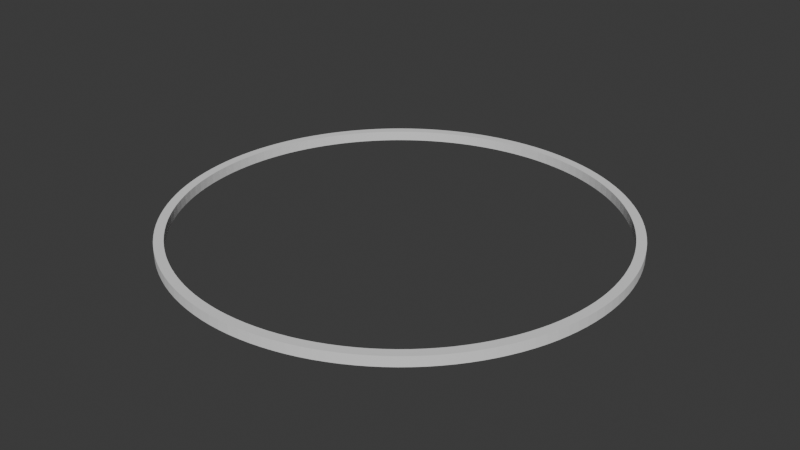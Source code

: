 # Source: vhs_player_band_sharpvc-h982.blend  (saved by Blender 4.0.36; exported with 4.5.12 LTS)
import bpy
from mathutils import Matrix  # noqa: F401  (used for matrix-valued properties, if any)

bpy.ops.wm.read_factory_settings(use_empty=True)
scene = bpy.context.scene
scene.name = 'Scene'

# ---- collections
col_collection = bpy.data.collections.new('Collection'); scene.collection.children.link(col_collection)

# ---- world
world_world = bpy.data.worlds.new('World'); scene.world = world_world
world_world.use_nodes = True; world_world.node_tree.nodes.clear()
_N = world_world.node_tree.nodes; _L = world_world.node_tree.links
n0 = _N.new('ShaderNodeOutputWorld'); n0.name = 'World Output'; n0.location = (300, 300)
n1 = _N.new('ShaderNodeBackground'); n1.name = 'Background'; n1.location = (10, 300)
n1.inputs[0].default_value = (0.05088, 0.05088, 0.05088, 1.0)
_L.new(n1.outputs[0], n0.inputs[0])
n0.is_active_output = True
world_world.color = (0.05088, 0.05088, 0.05088)
world_world.use_sun_shadow = False
world_world.sun_shadow_jitter_overblur = 0.0

# ---- meshes
me_circle_001 = bpy.data.meshes.new('Circle.001')
me_circle_001.from_pydata([(0.0, 43.0, 0.0), (-2.11, 42.95, 0.0), (-4.215, 42.79, 0.0), (-6.309, 42.53, 0.0), (-8.389, 42.17, 0.0), (-10.45, 41.71, 0.0), (-12.48, 41.15, 0.0), (-14.49, 40.49, 0.0), (-16.46, 39.73, 0.0), (-18.38, 38.87, 0.0), (-20.27, 37.92, 0.0), (-22.11, 36.88, 0.0), (-23.89, 35.75, 0.0), (-25.62, 34.54, 0.0), (-27.28, 33.24, 0.0), (-28.88, 31.86, 0.0), (-30.41, 30.41, 0.0), (-31.86, 28.88, 0.0), (-33.24, 27.28, 0.0), (-34.54, 25.62, 0.0), (-35.75, 23.89, 0.0), (-36.88, 22.11, 0.0), (-37.92, 20.27, 0.0), (-38.87, 18.38, 0.0), (-39.73, 16.46, 0.0), (-40.49, 14.49, 0.0), (-41.15, 12.48, 0.0), (-41.71, 10.45, 0.0), (-42.17, 8.389, 0.0), (-42.53, 6.309, 0.0), (-42.79, 4.215, 0.0), (-42.95, 2.11, 0.0), (-43.0, 0.0, 0.0), (-42.95, -2.11, 0.0), (-42.79, -4.215, 0.0), (-42.53, -6.309, 0.0), (-42.17, -8.389, 0.0), (-41.71, -10.45, 0.0), (-41.15, -12.48, 0.0), (-40.49, -14.49, 0.0), (-39.73, -16.46, 0.0), (-38.87, -18.38, 0.0), (-37.92, -20.27, 0.0), (-36.88, -22.11, 0.0), (-35.75, -23.89, 0.0), (-34.54, -25.62, 0.0), (-33.24, -27.28, 0.0), (-31.86, -28.88, 0.0), (-30.41, -30.41, 0.0), (-28.88, -31.86, 0.0), (-27.28, -33.24, 0.0), (-25.62, -34.54, 0.0), (-23.89, -35.75, 0.0), (-22.11, -36.88, 0.0), (-20.27, -37.92, 0.0), (-18.38, -38.87, 0.0), (-16.46, -39.73, 0.0), (-14.49, -40.49, 0.0), (-12.48, -41.15, 0.0), (-10.45, -41.71, 0.0), (-8.389, -42.17, 0.0), (-6.309, -42.53, 0.0), (-4.215, -42.79, 0.0), (-2.11, -42.95, 0.0), (0.0, -43.0, 0.0), (2.11, -42.95, 0.0), (4.215, -42.79, 0.0), (6.309, -42.53, 0.0), (8.389, -42.17, 0.0), (10.45, -41.71, 0.0), (12.48, -41.15, 0.0), (14.49, -40.49, 0.0), (16.46, -39.73, 0.0), (18.38, -38.87, 0.0), (20.27, -37.92, 0.0), (22.11, -36.88, 0.0), (23.89, -35.75, 0.0), (25.62, -34.54, 0.0), (27.28, -33.24, 0.0), (28.88, -31.86, 0.0), (30.41, -30.41, 0.0), (31.86, -28.88, 0.0), (33.24, -27.28, 0.0), (34.54, -25.62, 0.0), (35.75, -23.89, 0.0), (36.88, -22.11, 0.0), (37.92, -20.27, 0.0), (38.87, -18.38, 0.0), (39.73, -16.46, 0.0), (40.49, -14.49, 0.0), (41.15, -12.48, 0.0), (41.71, -10.45, 0.0), (42.17, -8.389, 0.0), (42.53, -6.309, 0.0), (42.79, -4.215, 0.0), (42.95, -2.11, 0.0), (43.0, 0.0, 0.0), (42.95, 2.11, 0.0), (42.79, 4.215, 0.0), (42.53, 6.309, 0.0), (42.17, 8.389, 0.0), (41.71, 10.45, 0.0), (41.15, 12.48, 0.0), (40.49, 14.49, 0.0), (39.73, 16.46, 0.0), (38.87, 18.38, 0.0), (37.92, 20.27, 0.0), (36.88, 22.11, 0.0), (35.75, 23.89, 0.0), (34.54, 25.62, 0.0), (33.24, 27.28, 0.0), (31.86, 28.88, 0.0), (30.41, 30.41, 0.0), (28.88, 31.86, 0.0), (27.28, 33.24, 0.0), (25.62, 34.54, 0.0), (23.89, 35.75, 0.0), (22.11, 36.88, 0.0), (20.27, 37.92, 0.0), (18.38, 38.87, 0.0), (16.46, 39.73, 0.0), (14.49, 40.49, 0.0), (12.48, 41.15, 0.0), (10.45, 41.71, 0.0), (8.389, 42.17, 0.0), (6.309, 42.53, 0.0), (4.215, 42.79, 0.0), (2.11, 42.95, 0.0), (-2.022, 41.15, 0.0), (0.0, 41.2, 0.0), (-4.038, 41.0, 0.0), (-6.045, 40.75, 0.0), (-8.038, 40.41, 0.0), (-10.01, 39.96, 0.0), (-11.96, 39.43, 0.0), (-13.88, 38.79, 0.0), (-15.77, 38.06, 0.0), (-17.62, 37.24, 0.0), (-19.42, 36.33, 0.0), (-21.18, 35.34, 0.0), (-22.89, 34.26, 0.0), (-24.54, 33.09, 0.0), (-26.14, 31.85, 0.0), (-27.67, 30.53, 0.0), (-29.13, 29.13, 0.0), (-30.53, 27.67, 0.0), (-31.85, 26.14, 0.0), (-33.09, 24.54, 0.0), (-34.26, 22.89, 0.0), (-35.34, 21.18, 0.0), (-36.33, 19.42, 0.0), (-37.24, 17.62, 0.0), (-38.06, 15.77, 0.0), (-38.79, 13.88, 0.0), (-39.43, 11.96, 0.0), (-39.96, 10.01, 0.0), (-40.41, 8.038, 0.0), (-40.75, 6.045, 0.0), (-41.0, 4.038, 0.0), (-41.15, 2.022, 0.0), (-41.2, 0.0, 0.0), (-41.15, -2.022, 0.0), (-41.0, -4.038, 0.0), (-40.75, -6.045, 0.0), (-40.41, -8.038, 0.0), (-39.96, -10.01, 0.0), (-39.43, -11.96, 0.0), (-38.79, -13.88, 0.0), (-38.06, -15.77, 0.0), (-37.24, -17.62, 0.0), (-36.33, -19.42, 0.0), (-35.34, -21.18, 0.0), (-34.26, -22.89, 0.0), (-33.09, -24.54, 0.0), (-31.85, -26.14, 0.0), (-30.53, -27.67, 0.0), (-29.13, -29.13, 0.0), (-27.67, -30.53, 0.0), (-26.14, -31.85, 0.0), (-24.54, -33.09, 0.0), (-22.89, -34.26, 0.0), (-21.18, -35.34, 0.0), (-19.42, -36.33, 0.0), (-17.62, -37.24, 0.0), (-15.77, -38.06, 0.0), (-13.88, -38.79, 0.0), (-11.96, -39.43, 0.0), (-10.01, -39.96, 0.0), (-8.038, -40.41, 0.0), (-6.045, -40.75, 0.0), (-4.038, -41.0, 0.0), (-2.022, -41.15, 0.0), (0.0, -41.2, 0.0), (2.022, -41.15, 0.0), (4.038, -41.0, 0.0), (6.045, -40.75, 0.0), (8.038, -40.41, 0.0), (10.01, -39.96, 0.0), (11.96, -39.43, 0.0), (13.88, -38.79, 0.0), (15.77, -38.06, 0.0), (17.62, -37.24, 0.0), (19.42, -36.33, 0.0), (21.18, -35.34, 0.0), (22.89, -34.26, 0.0), (24.54, -33.09, 0.0), (26.14, -31.85, 0.0), (27.67, -30.53, 0.0), (29.13, -29.13, 0.0), (30.53, -27.67, 0.0), (31.85, -26.14, 0.0), (33.09, -24.54, 0.0), (34.26, -22.89, 0.0), (35.34, -21.18, 0.0), (36.33, -19.42, 0.0), (37.24, -17.62, 0.0), (38.06, -15.77, 0.0), (38.79, -13.88, 0.0), (39.43, -11.96, 0.0), (39.96, -10.01, 0.0), (40.41, -8.038, 0.0), (40.75, -6.045, 0.0), (41.0, -4.038, 0.0), (41.15, -2.022, 0.0), (41.2, 0.0, 0.0), (41.15, 2.022, 0.0), (41.0, 4.038, 0.0), (40.75, 6.045, 0.0), (40.41, 8.038, 0.0), (39.96, 10.01, 0.0), (39.43, 11.96, 0.0), (38.79, 13.88, 0.0), (38.06, 15.77, 0.0), (37.24, 17.62, 0.0), (36.33, 19.42, 0.0), (35.34, 21.18, 0.0), (34.26, 22.89, 0.0), (33.09, 24.54, 0.0), (31.85, 26.14, 0.0), (30.53, 27.67, 0.0), (29.13, 29.13, 0.0), (27.67, 30.53, 0.0), (26.14, 31.85, 0.0), (24.54, 33.09, 0.0), (22.89, 34.26, 0.0), (21.18, 35.34, 0.0), (19.42, 36.33, 0.0), (17.62, 37.24, 0.0), (15.77, 38.06, 0.0), (13.88, 38.79, 0.0), (11.96, 39.43, 0.0), (10.01, 39.96, 0.0), (8.038, 40.41, 0.0), (6.045, 40.75, 0.0), (4.038, 41.0, 0.0), (2.022, 41.15, 0.0), (-2.022, 41.15, 1.9), (0.0, 41.2, 1.9), (-4.038, 41.0, 1.9), (-6.045, 40.75, 1.9), (-8.038, 40.41, 1.9), (-10.01, 39.96, 1.9), (-11.96, 39.43, 1.9), (-13.88, 38.79, 1.9), (-15.77, 38.06, 1.9), (-17.62, 37.24, 1.9), (-19.42, 36.33, 1.9), (-21.18, 35.34, 1.9), (-22.89, 34.26, 1.9), (-24.54, 33.09, 1.9), (-26.14, 31.85, 1.9), (-27.67, 30.53, 1.9), (-29.13, 29.13, 1.9), (-30.53, 27.67, 1.9), (-31.85, 26.14, 1.9), (-33.09, 24.54, 1.9), (-34.26, 22.89, 1.9), (-35.34, 21.18, 1.9), (-36.33, 19.42, 1.9), (-37.24, 17.62, 1.9), (-38.06, 15.77, 1.9), (-38.79, 13.88, 1.9), (-39.43, 11.96, 1.9), (-39.96, 10.01, 1.9), (-40.41, 8.038, 1.9), (-40.75, 6.045, 1.9), (-41.0, 4.038, 1.9), (-41.15, 2.022, 1.9), (-41.2, 0.0, 1.9), (-41.15, -2.022, 1.9), (-41.0, -4.038, 1.9), (-40.75, -6.045, 1.9), (-40.41, -8.038, 1.9), (-39.96, -10.01, 1.9), (-39.43, -11.96, 1.9), (-38.79, -13.88, 1.9), (-38.06, -15.77, 1.9), (-37.24, -17.62, 1.9), (-36.33, -19.42, 1.9), (-35.34, -21.18, 1.9), (-34.26, -22.89, 1.9), (-33.09, -24.54, 1.9), (-31.85, -26.14, 1.9), (-30.53, -27.67, 1.9), (-29.13, -29.13, 1.9), (-27.67, -30.53, 1.9), (-26.14, -31.85, 1.9), (-24.54, -33.09, 1.9), (-22.89, -34.26, 1.9), (-21.18, -35.34, 1.9), (-19.42, -36.33, 1.9), (-17.62, -37.24, 1.9), (-15.77, -38.06, 1.9), (-13.88, -38.79, 1.9), (-11.96, -39.43, 1.9), (-10.01, -39.96, 1.9), (-8.038, -40.41, 1.9), (-6.045, -40.75, 1.9), (-4.038, -41.0, 1.9), (-2.022, -41.15, 1.9), (0.0, -41.2, 1.9), (2.022, -41.15, 1.9), (4.038, -41.0, 1.9), (6.045, -40.75, 1.9), (8.038, -40.41, 1.9), (10.01, -39.96, 1.9), (11.96, -39.43, 1.9), (13.88, -38.79, 1.9), (15.77, -38.06, 1.9), (17.62, -37.24, 1.9), (19.42, -36.33, 1.9), (21.18, -35.34, 1.9), (22.89, -34.26, 1.9), (24.54, -33.09, 1.9), (26.14, -31.85, 1.9), (27.67, -30.53, 1.9), (29.13, -29.13, 1.9), (30.53, -27.67, 1.9), (31.85, -26.14, 1.9), (33.09, -24.54, 1.9), (34.26, -22.89, 1.9), (35.34, -21.18, 1.9), (36.33, -19.42, 1.9), (37.24, -17.62, 1.9), (38.06, -15.77, 1.9), (38.79, -13.88, 1.9), (39.43, -11.96, 1.9), (39.96, -10.01, 1.9), (40.41, -8.038, 1.9), (40.75, -6.045, 1.9), (41.0, -4.038, 1.9), (41.15, -2.022, 1.9), (41.2, 0.0, 1.9), (41.15, 2.022, 1.9), (41.0, 4.038, 1.9), (40.75, 6.045, 1.9), (40.41, 8.038, 1.9), (39.96, 10.01, 1.9), (39.43, 11.96, 1.9), (38.79, 13.88, 1.9), (38.06, 15.77, 1.9), (37.24, 17.62, 1.9), (36.33, 19.42, 1.9), (35.34, 21.18, 1.9), (34.26, 22.89, 1.9), (33.09, 24.54, 1.9), (31.85, 26.14, 1.9), (30.53, 27.67, 1.9), (29.13, 29.13, 1.9), (27.67, 30.53, 1.9), (26.14, 31.85, 1.9), (24.54, 33.09, 1.9), (22.89, 34.26, 1.9), (21.18, 35.34, 1.9), (19.42, 36.33, 1.9), (17.62, 37.24, 1.9), (15.77, 38.06, 1.9), (13.88, 38.79, 1.9), (11.96, 39.43, 1.9), (10.01, 39.96, 1.9), (8.038, 40.41, 1.9), (6.045, 40.75, 1.9), (4.038, 41.0, 1.9), (2.022, 41.15, 1.9), (-2.11, 42.95, 1.9), (0.0, 43.0, 1.9), (-4.215, 42.79, 1.9), (-6.309, 42.53, 1.9), (-8.389, 42.17, 1.9), (-10.45, 41.71, 1.9), (-12.48, 41.15, 1.9), (-14.49, 40.49, 1.9), (-16.46, 39.73, 1.9), (-18.38, 38.87, 1.9), (-20.27, 37.92, 1.9), (-22.11, 36.88, 1.9), (-23.89, 35.75, 1.9), (-25.62, 34.54, 1.9), (-27.28, 33.24, 1.9), (-28.88, 31.86, 1.9), (-30.41, 30.41, 1.9), (-31.86, 28.88, 1.9), (-33.24, 27.28, 1.9), (-34.54, 25.62, 1.9), (-35.75, 23.89, 1.9), (-36.88, 22.11, 1.9), (-37.92, 20.27, 1.9), (-38.87, 18.38, 1.9), (-39.73, 16.46, 1.9), (-40.49, 14.49, 1.9), (-41.15, 12.48, 1.9), (-41.71, 10.45, 1.9), (-42.17, 8.389, 1.9), (-42.53, 6.309, 1.9), (-42.79, 4.215, 1.9), (-42.95, 2.11, 1.9), (-43.0, 0.0, 1.9), (-42.95, -2.11, 1.9), (-42.79, -4.215, 1.9), (-42.53, -6.309, 1.9), (-42.17, -8.389, 1.9), (-41.71, -10.45, 1.9), (-41.15, -12.48, 1.9), (-40.49, -14.49, 1.9), (-39.73, -16.46, 1.9), (-38.87, -18.38, 1.9), (-37.92, -20.27, 1.9), (-36.88, -22.11, 1.9), (-35.75, -23.89, 1.9), (-34.54, -25.62, 1.9), (-33.24, -27.28, 1.9), (-31.86, -28.88, 1.9), (-30.41, -30.41, 1.9), (-28.88, -31.86, 1.9), (-27.28, -33.24, 1.9), (-25.62, -34.54, 1.9), (-23.89, -35.75, 1.9), (-22.11, -36.88, 1.9), (-20.27, -37.92, 1.9), (-18.38, -38.87, 1.9), (-16.46, -39.73, 1.9), (-14.49, -40.49, 1.9), (-12.48, -41.15, 1.9), (-10.45, -41.71, 1.9), (-8.389, -42.17, 1.9), (-6.309, -42.53, 1.9), (-4.215, -42.79, 1.9), (-2.11, -42.95, 1.9), (0.0, -43.0, 1.9), (2.11, -42.95, 1.9), (4.215, -42.79, 1.9), (6.309, -42.53, 1.9), (8.389, -42.17, 1.9), (10.45, -41.71, 1.9), (12.48, -41.15, 1.9), (14.49, -40.49, 1.9), (16.46, -39.73, 1.9), (18.38, -38.87, 1.9), (20.27, -37.92, 1.9), (22.11, -36.88, 1.9), (23.89, -35.75, 1.9), (25.62, -34.54, 1.9), (27.28, -33.24, 1.9), (28.88, -31.86, 1.9), (30.41, -30.41, 1.9), (31.86, -28.88, 1.9), (33.24, -27.28, 1.9), (34.54, -25.62, 1.9), (35.75, -23.89, 1.9), (36.88, -22.11, 1.9), (37.92, -20.27, 1.9), (38.87, -18.38, 1.9), (39.73, -16.46, 1.9), (40.49, -14.49, 1.9), (41.15, -12.48, 1.9), (41.71, -10.45, 1.9), (42.17, -8.389, 1.9), (42.53, -6.309, 1.9), (42.79, -4.215, 1.9), (42.95, -2.11, 1.9), (43.0, 0.0, 1.9), (42.95, 2.11, 1.9), (42.79, 4.215, 1.9), (42.53, 6.309, 1.9), (42.17, 8.389, 1.9), (41.71, 10.45, 1.9), (41.15, 12.48, 1.9), (40.49, 14.49, 1.9), (39.73, 16.46, 1.9), (38.87, 18.38, 1.9), (37.92, 20.27, 1.9), (36.88, 22.11, 1.9), (35.75, 23.89, 1.9), (34.54, 25.62, 1.9), (33.24, 27.28, 1.9), (31.86, 28.88, 1.9), (30.41, 30.41, 1.9), (28.88, 31.86, 1.9), (27.28, 33.24, 1.9), (25.62, 34.54, 1.9), (23.89, 35.75, 1.9), (22.11, 36.88, 1.9), (20.27, 37.92, 1.9), (18.38, 38.87, 1.9), (16.46, 39.73, 1.9), (14.49, 40.49, 1.9), (12.48, 41.15, 1.9), (10.45, 41.71, 1.9), (8.389, 42.17, 1.9), (6.309, 42.53, 1.9), (4.215, 42.79, 1.9), (2.11, 42.95, 1.9)], [], [(256, 257, 385, 384), (128, 1, 0, 129), (130, 2, 1, 128), (131, 3, 2, 130), (132, 4, 3, 131), (133, 5, 4, 132), (134, 6, 5, 133), (135, 7, 6, 134), (136, 8, 7, 135), (137, 9, 8, 136), (138, 10, 9, 137), (139, 11, 10, 138), (140, 12, 11, 139), (141, 13, 12, 140), (142, 14, 13, 141), (143, 15, 14, 142), (144, 16, 15, 143), (145, 17, 16, 144), (146, 18, 17, 145), (147, 19, 18, 146), (148, 20, 19, 147), (149, 21, 20, 148), (150, 22, 21, 149), (151, 23, 22, 150), (152, 24, 23, 151), (153, 25, 24, 152), (154, 26, 25, 153), (155, 27, 26, 154), (156, 28, 27, 155), (157, 29, 28, 156), (158, 30, 29, 157), (159, 31, 30, 158), (160, 32, 31, 159), (161, 33, 32, 160), (162, 34, 33, 161), (163, 35, 34, 162), (164, 36, 35, 163), (165, 37, 36, 164), (166, 38, 37, 165), (167, 39, 38, 166), (168, 40, 39, 167), (169, 41, 40, 168), (170, 42, 41, 169), (171, 43, 42, 170), (172, 44, 43, 171), (173, 45, 44, 172), (174, 46, 45, 173), (175, 47, 46, 174), (176, 48, 47, 175), (177, 49, 48, 176), (178, 50, 49, 177), (179, 51, 50, 178), (180, 52, 51, 179), (181, 53, 52, 180), (182, 54, 53, 181), (183, 55, 54, 182), (184, 56, 55, 183), (185, 57, 56, 184), (186, 58, 57, 185), (187, 59, 58, 186), (188, 60, 59, 187), (189, 61, 60, 188), (190, 62, 61, 189), (191, 63, 62, 190), (192, 64, 63, 191), (193, 65, 64, 192), (194, 66, 65, 193), (195, 67, 66, 194), (196, 68, 67, 195), (197, 69, 68, 196), (198, 70, 69, 197), (199, 71, 70, 198), (200, 72, 71, 199), (201, 73, 72, 200), (202, 74, 73, 201), (203, 75, 74, 202), (204, 76, 75, 203), (205, 77, 76, 204), (206, 78, 77, 205), (207, 79, 78, 206), (208, 80, 79, 207), (209, 81, 80, 208), (210, 82, 81, 209), (211, 83, 82, 210), (212, 84, 83, 211), (213, 85, 84, 212), (214, 86, 85, 213), (215, 87, 86, 214), (216, 88, 87, 215), (217, 89, 88, 216), (218, 90, 89, 217), (219, 91, 90, 218), (220, 92, 91, 219), (221, 93, 92, 220), (222, 94, 93, 221), (223, 95, 94, 222), (224, 96, 95, 223), (225, 97, 96, 224), (226, 98, 97, 225), (227, 99, 98, 226), (228, 100, 99, 227), (229, 101, 100, 228), (230, 102, 101, 229), (231, 103, 102, 230), (232, 104, 103, 231), (233, 105, 104, 232), (234, 106, 105, 233), (235, 107, 106, 234), (236, 108, 107, 235), (237, 109, 108, 236), (238, 110, 109, 237), (239, 111, 110, 238), (240, 112, 111, 239), (241, 113, 112, 240), (242, 114, 113, 241), (243, 115, 114, 242), (244, 116, 115, 243), (245, 117, 116, 244), (246, 118, 117, 245), (247, 119, 118, 246), (248, 120, 119, 247), (249, 121, 120, 248), (250, 122, 121, 249), (251, 123, 122, 250), (252, 124, 123, 251), (253, 125, 124, 252), (254, 126, 125, 253), (255, 127, 126, 254), (129, 0, 127, 255), (258, 256, 384, 386), (259, 258, 386, 387), (260, 259, 387, 388), (261, 260, 388, 389), (262, 261, 389, 390), (263, 262, 390, 391), (264, 263, 391, 392), (265, 264, 392, 393), (266, 265, 393, 394), (267, 266, 394, 395), (268, 267, 395, 396), (269, 268, 396, 397), (270, 269, 397, 398), (271, 270, 398, 399), (272, 271, 399, 400), (273, 272, 400, 401), (274, 273, 401, 402), (275, 274, 402, 403), (276, 275, 403, 404), (277, 276, 404, 405), (278, 277, 405, 406), (279, 278, 406, 407), (280, 279, 407, 408), (281, 280, 408, 409), (282, 281, 409, 410), (283, 282, 410, 411), (284, 283, 411, 412), (285, 284, 412, 413), (286, 285, 413, 414), (287, 286, 414, 415), (288, 287, 415, 416), (289, 288, 416, 417), (290, 289, 417, 418), (291, 290, 418, 419), (292, 291, 419, 420), (293, 292, 420, 421), (294, 293, 421, 422), (295, 294, 422, 423), (296, 295, 423, 424), (297, 296, 424, 425), (298, 297, 425, 426), (299, 298, 426, 427), (300, 299, 427, 428), (301, 300, 428, 429), (302, 301, 429, 430), (303, 302, 430, 431), (304, 303, 431, 432), (305, 304, 432, 433), (306, 305, 433, 434), (307, 306, 434, 435), (308, 307, 435, 436), (309, 308, 436, 437), (310, 309, 437, 438), (311, 310, 438, 439), (312, 311, 439, 440), (313, 312, 440, 441), (314, 313, 441, 442), (315, 314, 442, 443), (316, 315, 443, 444), (317, 316, 444, 445), (318, 317, 445, 446), (319, 318, 446, 447), (320, 319, 447, 448), (321, 320, 448, 449), (322, 321, 449, 450), (323, 322, 450, 451), (324, 323, 451, 452), (325, 324, 452, 453), (326, 325, 453, 454), (327, 326, 454, 455), (328, 327, 455, 456), (329, 328, 456, 457), (330, 329, 457, 458), (331, 330, 458, 459), (332, 331, 459, 460), (333, 332, 460, 461), (334, 333, 461, 462), (335, 334, 462, 463), (336, 335, 463, 464), (337, 336, 464, 465), (338, 337, 465, 466), (339, 338, 466, 467), (340, 339, 467, 468), (341, 340, 468, 469), (342, 341, 469, 470), (343, 342, 470, 471), (344, 343, 471, 472), (345, 344, 472, 473), (346, 345, 473, 474), (347, 346, 474, 475), (348, 347, 475, 476), (349, 348, 476, 477), (350, 349, 477, 478), (351, 350, 478, 479), (352, 351, 479, 480), (353, 352, 480, 481), (354, 353, 481, 482), (355, 354, 482, 483), (356, 355, 483, 484), (357, 356, 484, 485), (358, 357, 485, 486), (359, 358, 486, 487), (360, 359, 487, 488), (361, 360, 488, 489), (362, 361, 489, 490), (363, 362, 490, 491), (364, 363, 491, 492), (365, 364, 492, 493), (366, 365, 493, 494), (367, 366, 494, 495), (368, 367, 495, 496), (369, 368, 496, 497), (370, 369, 497, 498), (371, 370, 498, 499), (372, 371, 499, 500), (373, 372, 500, 501), (374, 373, 501, 502), (375, 374, 502, 503), (376, 375, 503, 504), (377, 376, 504, 505), (378, 377, 505, 506), (379, 378, 506, 507), (380, 379, 507, 508), (381, 380, 508, 509), (382, 381, 509, 510), (383, 382, 510, 511), (257, 383, 511, 385), (97, 98, 482, 481), (250, 249, 377, 378), (146, 145, 273, 274), (98, 99, 483, 482), (251, 250, 378, 379), (147, 146, 274, 275), (99, 100, 484, 483), (252, 251, 379, 380), (148, 147, 275, 276), (100, 101, 485, 484), (253, 252, 380, 381), (149, 148, 276, 277), (101, 102, 486, 485), (254, 253, 381, 382), (150, 149, 277, 278), (102, 103, 487, 486), (255, 254, 382, 383), (151, 150, 278, 279), (103, 104, 488, 487), (129, 255, 383, 257), (152, 151, 279, 280), (104, 105, 489, 488), (0, 1, 384, 385), (153, 152, 280, 281), (105, 106, 490, 489), (1, 2, 386, 384), (154, 153, 281, 282), (106, 107, 491, 490), (2, 3, 387, 386), (155, 154, 282, 283), (107, 108, 492, 491), (3, 4, 388, 387), (156, 155, 283, 284), (108, 109, 493, 492), (4, 5, 389, 388), (157, 156, 284, 285), (109, 110, 494, 493), (5, 6, 390, 389), (158, 157, 285, 286), (110, 111, 495, 494), (6, 7, 391, 390), (159, 158, 286, 287), (111, 112, 496, 495), (7, 8, 392, 391), (160, 159, 287, 288), (112, 113, 497, 496), (8, 9, 393, 392), (161, 160, 288, 289), (113, 114, 498, 497), (9, 10, 394, 393), (162, 161, 289, 290), (114, 115, 499, 498), (10, 11, 395, 394), (163, 162, 290, 291), (115, 116, 500, 499), (11, 12, 396, 395), (164, 163, 291, 292), (116, 117, 501, 500), (12, 13, 397, 396), (165, 164, 292, 293), (117, 118, 502, 501), (13, 14, 398, 397), (166, 165, 293, 294), (118, 119, 503, 502), (14, 15, 399, 398), (167, 166, 294, 295), (119, 120, 504, 503), (15, 16, 400, 399), (168, 167, 295, 296), (120, 121, 505, 504), (16, 17, 401, 400), (169, 168, 296, 297), (121, 122, 506, 505), (17, 18, 402, 401), (170, 169, 297, 298), (122, 123, 507, 506), (18, 19, 403, 402), (171, 170, 298, 299), (123, 124, 508, 507), (19, 20, 404, 403), (172, 171, 299, 300), (124, 125, 509, 508), (20, 21, 405, 404), (173, 172, 300, 301), (125, 126, 510, 509), (21, 22, 406, 405), (174, 173, 301, 302), (126, 127, 511, 510), (22, 23, 407, 406), (175, 174, 302, 303), (127, 0, 385, 511), (23, 24, 408, 407), (176, 175, 303, 304), (24, 25, 409, 408), (177, 176, 304, 305), (25, 26, 410, 409), (178, 177, 305, 306), (26, 27, 411, 410), (179, 178, 306, 307), (27, 28, 412, 411), (180, 179, 307, 308), (28, 29, 413, 412), (181, 180, 308, 309), (29, 30, 414, 413), (182, 181, 309, 310), (30, 31, 415, 414), (183, 182, 310, 311), (31, 32, 416, 415), (184, 183, 311, 312), (32, 33, 417, 416), (185, 184, 312, 313), (33, 34, 418, 417), (186, 185, 313, 314), (34, 35, 419, 418), (187, 186, 314, 315), (35, 36, 420, 419), (188, 187, 315, 316), (36, 37, 421, 420), (189, 188, 316, 317), (37, 38, 422, 421), (190, 189, 317, 318), (38, 39, 423, 422), (191, 190, 318, 319), (39, 40, 424, 423), (192, 191, 319, 320), (40, 41, 425, 424), (193, 192, 320, 321), (41, 42, 426, 425), (194, 193, 321, 322), (42, 43, 427, 426), (195, 194, 322, 323), (43, 44, 428, 427), (196, 195, 323, 324), (44, 45, 429, 428), (197, 196, 324, 325), (45, 46, 430, 429), (198, 197, 325, 326), (46, 47, 431, 430), (199, 198, 326, 327), (47, 48, 432, 431), (200, 199, 327, 328), (48, 49, 433, 432), (201, 200, 328, 329), (49, 50, 434, 433), (202, 201, 329, 330), (50, 51, 435, 434), (203, 202, 330, 331), (51, 52, 436, 435), (204, 203, 331, 332), (52, 53, 437, 436), (205, 204, 332, 333), (53, 54, 438, 437), (206, 205, 333, 334), (54, 55, 439, 438), (207, 206, 334, 335), (55, 56, 440, 439), (208, 207, 335, 336), (56, 57, 441, 440), (209, 208, 336, 337), (57, 58, 442, 441), (210, 209, 337, 338), (58, 59, 443, 442), (211, 210, 338, 339), (59, 60, 444, 443), (212, 211, 339, 340), (60, 61, 445, 444), (213, 212, 340, 341), (61, 62, 446, 445), (214, 213, 341, 342), (62, 63, 447, 446), (215, 214, 342, 343), (63, 64, 448, 447), (216, 215, 343, 344), (64, 65, 449, 448), (217, 216, 344, 345), (65, 66, 450, 449), (218, 217, 345, 346), (66, 67, 451, 450), (219, 218, 346, 347), (67, 68, 452, 451), (220, 219, 347, 348), (68, 69, 453, 452), (221, 220, 348, 349), (69, 70, 454, 453), (222, 221, 349, 350), (70, 71, 455, 454), (223, 222, 350, 351), (71, 72, 456, 455), (224, 223, 351, 352), (72, 73, 457, 456), (225, 224, 352, 353), (73, 74, 458, 457), (226, 225, 353, 354), (74, 75, 459, 458), (227, 226, 354, 355), (75, 76, 460, 459), (228, 227, 355, 356), (76, 77, 461, 460), (229, 228, 356, 357), (77, 78, 462, 461), (230, 229, 357, 358), (78, 79, 463, 462), (231, 230, 358, 359), (79, 80, 464, 463), (232, 231, 359, 360), (80, 81, 465, 464), (233, 232, 360, 361), (128, 129, 257, 256), (81, 82, 466, 465), (234, 233, 361, 362), (130, 128, 256, 258), (82, 83, 467, 466), (235, 234, 362, 363), (131, 130, 258, 259), (83, 84, 468, 467), (236, 235, 363, 364), (132, 131, 259, 260), (84, 85, 469, 468), (237, 236, 364, 365), (133, 132, 260, 261), (85, 86, 470, 469), (238, 237, 365, 366), (134, 133, 261, 262), (86, 87, 471, 470), (239, 238, 366, 367), (135, 134, 262, 263), (87, 88, 472, 471), (240, 239, 367, 368), (136, 135, 263, 264), (88, 89, 473, 472), (241, 240, 368, 369), (137, 136, 264, 265), (89, 90, 474, 473), (242, 241, 369, 370), (138, 137, 265, 266), (90, 91, 475, 474), (243, 242, 370, 371), (139, 138, 266, 267), (91, 92, 476, 475), (244, 243, 371, 372), (140, 139, 267, 268), (92, 93, 477, 476), (245, 244, 372, 373), (141, 140, 268, 269), (93, 94, 478, 477), (246, 245, 373, 374), (142, 141, 269, 270), (94, 95, 479, 478), (247, 246, 374, 375), (143, 142, 270, 271), (95, 96, 480, 479), (248, 247, 375, 376), (144, 143, 271, 272), (96, 97, 481, 480), (249, 248, 376, 377), (145, 144, 272, 273)])
_uv = me_circle_001.uv_layers.new(name='UVMap')
_uv.uv.foreach_set('vector', [0.0, 0.0, 0.0, 0.0, 0.0, 0.0, 0.0, 0.0, 0.0, 0.0, 0.0, 0.0, 0.0, 0.0, 0.0, 0.0, 0.0, 0.0, 0.0, 0.0, 0.0, 0.0, 0.0, 0.0, 0.0, 0.0, 0.0, 0.0, 0.0, 0.0, 0.0, 0.0, 0.0, 0.0, 0.0, 0.0, 0.0, 0.0, 0.0, 0.0, 0.0, 0.0, 0.0, 0.0, 0.0, 0.0, 0.0, 0.0, 0.0, 0.0, 0.0, 0.0, 0.0, 0.0, 0.0, 0.0, 0.0, 0.0, 0.0, 0.0, 0.0, 0.0, 0.0, 0.0, 0.0, 0.0, 0.0, 0.0, 0.0, 0.0, 0.0, 0.0, 0.0, 0.0, 0.0, 0.0, 0.0, 0.0, 0.0, 0.0, 0.0, 0.0, 0.0, 0.0, 0.0, 0.0, 0.0, 0.0, 0.0, 0.0, 0.0, 0.0, 0.0, 0.0, 0.0, 0.0, 0.0, 0.0, 0.0, 0.0, 0.0, 0.0, 0.0, 0.0, 0.0, 0.0, 0.0, 0.0, 0.0, 0.0, 0.0, 0.0, 0.0, 0.0, 0.0, 0.0, 0.0, 0.0, 0.0, 0.0, 0.0, 0.0, 0.0, 0.0, 0.0, 0.0, 0.0, 0.0, 0.0, 0.0, 0.0, 0.0, 0.0, 0.0, 0.0, 0.0, 0.0, 0.0, 0.0, 0.0, 0.0, 0.0, 0.0, 0.0, 0.0, 0.0, 0.0, 0.0, 0.0, 0.0, 0.0, 0.0, 0.0, 0.0, 0.0, 0.0, 0.0, 0.0, 0.0, 0.0, 0.0, 0.0, 0.0, 0.0, 0.0, 0.0, 0.0, 0.0, 0.0, 0.0, 0.0, 0.0, 0.0, 0.0, 0.0, 0.0, 0.0, 0.0, 0.0, 0.0, 0.0, 0.0, 0.0, 0.0, 0.0, 0.0, 0.0, 0.0, 0.0, 0.0, 0.0, 0.0, 0.0, 0.0, 0.0, 0.0, 0.0, 0.0, 0.0, 0.0, 0.0, 0.0, 0.0, 0.0, 0.0, 0.0, 0.0, 0.0, 0.0, 0.0, 0.0, 0.0, 0.0, 0.0, 0.0, 0.0, 0.0, 0.0, 0.0, 0.0, 0.0, 0.0, 0.0, 0.0, 0.0, 0.0, 0.0, 0.0, 0.0, 0.0, 0.0, 0.0, 0.0, 0.0, 0.0, 0.0, 0.0, 0.0, 0.0, 0.0, 0.0, 0.0, 0.0, 0.0, 0.0, 0.0, 0.0, 0.0, 0.0, 0.0, 0.0, 0.0, 0.0, 0.0, 0.0, 0.0, 0.0, 0.0, 0.0, 0.0, 0.0, 0.0, 0.0, 0.0, 0.0, 0.0, 0.0, 0.0, 0.0, 0.0, 0.0, 0.0, 0.0, 0.0, 0.0, 0.0, 0.0, 0.0, 0.0, 0.0, 0.0, 0.0, 0.0, 0.0, 0.0, 0.0, 0.0, 0.0, 0.0, 0.0, 0.0, 0.0, 0.0, 0.0, 0.0, 0.0, 0.0, 0.0, 0.0, 0.0, 0.0, 0.0, 0.0, 0.0, 0.0, 0.0, 0.0, 0.0, 0.0, 0.0, 0.0, 0.0, 0.0, 0.0, 0.0, 0.0, 0.0, 0.0, 0.0, 0.0, 0.0, 0.0, 0.0, 0.0, 0.0, 0.0, 0.0, 0.0, 0.0, 0.0, 0.0, 0.0, 0.0, 0.0, 0.0, 0.0, 0.0, 0.0, 0.0, 0.0, 0.0, 0.0, 0.0, 0.0, 0.0, 0.0, 0.0, 0.0, 0.0, 0.0, 0.0, 0.0, 0.0, 0.0, 0.0, 0.0, 0.0, 0.0, 0.0, 0.0, 0.0, 0.0, 0.0, 0.0, 0.0, 0.0, 0.0, 0.0, 0.0, 0.0, 0.0, 0.0, 0.0, 0.0, 0.0, 0.0, 0.0, 0.0, 0.0, 0.0, 0.0, 0.0, 0.0, 0.0, 0.0, 0.0, 0.0, 0.0, 0.0, 0.0, 0.0, 0.0, 0.0, 0.0, 0.0, 0.0, 0.0, 0.0, 0.0, 0.0, 0.0, 0.0, 0.0, 0.0, 0.0, 0.0, 0.0, 0.0, 0.0, 0.0, 0.0, 0.0, 0.0, 0.0, 0.0, 0.0, 0.0, 0.0, 0.0, 0.0, 0.0, 0.0, 0.0, 0.0, 0.0, 0.0, 0.0, 0.0, 0.0, 0.0, 0.0, 0.0, 0.0, 0.0, 0.0, 0.0, 0.0, 0.0, 0.0, 0.0, 0.0, 0.0, 0.0, 0.0, 0.0, 0.0, 0.0, 0.0, 0.0, 0.0, 0.0, 0.0, 0.0, 0.0, 0.0, 0.0, 0.0, 0.0, 0.0, 0.0, 0.0, 0.0, 0.0, 0.0, 0.0, 0.0, 0.0, 0.0, 0.0, 0.0, 0.0, 0.0, 0.0, 0.0, 0.0, 0.0, 0.0, 0.0, 0.0, 0.0, 0.0, 0.0, 0.0, 0.0, 0.0, 0.0, 0.0, 0.0, 0.0, 0.0, 0.0, 0.0, 0.0, 0.0, 0.0, 0.0, 0.0, 0.0, 0.0, 0.0, 0.0, 0.0, 0.0, 0.0, 0.0, 0.0, 0.0, 0.0, 0.0, 0.0, 0.0, 0.0, 0.0, 0.0, 0.0, 0.0, 0.0, 0.0, 0.0, 0.0, 0.0, 0.0, 0.0, 0.0, 0.0, 0.0, 0.0, 0.0, 0.0, 0.0, 0.0, 0.0, 0.0, 0.0, 0.0, 0.0, 0.0, 0.0, 0.0, 0.0, 0.0, 0.0, 0.0, 0.0, 0.0, 0.0, 0.0, 0.0, 0.0, 0.0, 0.0, 0.0, 0.0, 0.0, 0.0, 0.0, 0.0, 0.0, 0.0, 0.0, 0.0, 0.0, 0.0, 0.0, 0.0, 0.0, 0.0, 0.0, 0.0, 0.0, 0.0, 0.0, 0.0, 0.0, 0.0, 0.0, 0.0, 0.0, 0.0, 0.0, 0.0, 0.0, 0.0, 0.0, 0.0, 0.0, 0.0, 0.0, 0.0, 0.0, 0.0, 0.0, 0.0, 0.0, 0.0, 0.0, 0.0, 0.0, 0.0, 0.0, 0.0, 0.0, 0.0, 0.0, 0.0, 0.0, 0.0, 0.0, 0.0, 0.0, 0.0, 0.0, 0.0, 0.0, 0.0, 0.0, 0.0, 0.0, 0.0, 0.0, 0.0, 0.0, 0.0, 0.0, 0.0, 0.0, 0.0, 0.0, 0.0, 0.0, 0.0, 0.0, 0.0, 0.0, 0.0, 0.0, 0.0, 0.0, 0.0, 0.0, 0.0, 0.0, 0.0, 0.0, 0.0, 0.0, 0.0, 0.0, 0.0, 0.0, 0.0, 0.0, 0.0, 0.0, 0.0, 0.0, 0.0, 0.0, 0.0, 0.0, 0.0, 0.0, 0.0, 0.0, 0.0, 0.0, 0.0, 0.0, 0.0, 0.0, 0.0, 0.0, 0.0, 0.0, 0.0, 0.0, 0.0, 0.0, 0.0, 0.0, 0.0, 0.0, 0.0, 0.0, 0.0, 0.0, 0.0, 0.0, 0.0, 0.0, 0.0, 0.0, 0.0, 0.0, 0.0, 0.0, 0.0, 0.0, 0.0, 0.0, 0.0, 0.0, 0.0, 0.0, 0.0, 0.0, 0.0, 0.0, 0.0, 0.0, 0.0, 0.0, 0.0, 0.0, 0.0, 0.0, 0.0, 0.0, 0.0, 0.0, 0.0, 0.0, 0.0, 0.0, 0.0, 0.0, 0.0, 0.0, 0.0, 0.0, 0.0, 0.0, 0.0, 0.0, 0.0, 0.0, 0.0, 0.0, 0.0, 0.0, 0.0, 0.0, 0.0, 0.0, 0.0, 0.0, 0.0, 0.0, 0.0, 0.0, 0.0, 0.0, 0.0, 0.0, 0.0, 0.0, 0.0, 0.0, 0.0, 0.0, 0.0, 0.0, 0.0, 0.0, 0.0, 0.0, 0.0, 0.0, 0.0, 0.0, 0.0, 0.0, 0.0, 0.0, 0.0, 0.0, 0.0, 0.0, 0.0, 0.0, 0.0, 0.0, 0.0, 0.0, 0.0, 0.0, 0.0, 0.0, 0.0, 0.0, 0.0, 0.0, 0.0, 0.0, 0.0, 0.0, 0.0, 0.0, 0.0, 0.0, 0.0, 0.0, 0.0, 0.0, 0.0, 0.0, 0.0, 0.0, 0.0, 0.0, 0.0, 0.0, 0.0, 0.0, 0.0, 0.0, 0.0, 0.0, 0.0, 0.0, 0.0, 0.0, 0.0, 0.0, 0.0, 0.0, 0.0, 0.0, 0.0, 0.0, 0.0, 0.0, 0.0, 0.0, 0.0, 0.0, 0.0, 0.0, 0.0, 0.0, 0.0, 0.0, 0.0, 0.0, 0.0, 0.0, 0.0, 0.0, 0.0, 0.0, 0.0, 0.0, 0.0, 0.0, 0.0, 0.0, 0.0, 0.0, 0.0, 0.0, 0.0, 0.0, 0.0, 0.0, 0.0, 0.0, 0.0, 0.0, 0.0, 0.0, 0.0, 0.0, 0.0, 0.0, 0.0, 0.0, 0.0, 0.0, 0.0, 0.0, 0.0, 0.0, 0.0, 0.0, 0.0, 0.0, 0.0, 0.0, 0.0, 0.0, 0.0, 0.0, 0.0, 0.0, 0.0, 0.0, 0.0, 0.0, 0.0, 0.0, 0.0, 0.0, 0.0, 0.0, 0.0, 0.0, 0.0, 0.0, 0.0, 0.0, 0.0, 0.0, 0.0, 0.0, 0.0, 0.0, 0.0, 0.0, 0.0, 0.0, 0.0, 0.0, 0.0, 0.0, 0.0, 0.0, 0.0, 0.0, 0.0, 0.0, 0.0, 0.0, 0.0, 0.0, 0.0, 0.0, 0.0, 0.0, 0.0, 0.0, 0.0, 0.0, 0.0, 0.0, 0.0, 0.0, 0.0, 0.0, 0.0, 0.0, 0.0, 0.0, 0.0, 0.0, 0.0, 0.0, 0.0, 0.0, 0.0, 0.0, 0.0, 0.0, 0.0, 0.0, 0.0, 0.0, 0.0, 0.0, 0.0, 0.0, 0.0, 0.0, 0.0, 0.0, 0.0, 0.0, 0.0, 0.0, 0.0, 0.0, 0.0, 0.0, 0.0, 0.0, 0.0, 0.0, 0.0, 0.0, 0.0, 0.0, 0.0, 0.0, 0.0, 0.0, 0.0, 0.0, 0.0, 0.0, 0.0, 0.0, 0.0, 0.0, 0.0, 0.0, 0.0, 0.0, 0.0, 0.0, 0.0, 0.0, 0.0, 0.0, 0.0, 0.0, 0.0, 0.0, 0.0, 0.0, 0.0, 0.0, 0.0, 0.0, 0.0, 0.0, 0.0, 0.0, 0.0, 0.0, 0.0, 0.0, 0.0, 0.0, 0.0, 0.0, 0.0, 0.0, 0.0, 0.0, 0.0, 0.0, 0.0, 0.0, 0.0, 0.0, 0.0, 0.0, 0.0, 0.0, 0.0, 0.0, 0.0, 0.0, 0.0, 0.0, 0.0, 0.0, 0.0, 0.0, 0.0, 0.0, 0.0, 0.0, 0.0, 0.0, 0.0, 0.0, 0.0, 0.0, 0.0, 0.0, 0.0, 0.0, 0.0, 0.0, 0.0, 0.0, 0.0, 0.0, 0.0, 0.0, 0.0, 0.0, 0.0, 0.0, 0.0, 0.0, 0.0, 0.0, 0.0, 0.0, 0.0, 0.0, 0.0, 0.0, 0.0, 0.0, 0.0, 0.0, 0.0, 0.0, 0.0, 0.0, 0.0, 0.0, 0.0, 0.0, 0.0, 0.0, 0.0, 0.0, 0.0, 0.0, 0.0, 0.0, 0.0, 0.0, 0.0, 0.0, 0.0, 0.0, 0.0, 0.0, 0.0, 0.0, 0.0, 0.0, 0.0, 0.0, 0.0, 0.0, 0.0, 0.0, 0.0, 0.0, 0.0, 0.0, 0.0, 0.0, 0.0, 0.0, 0.0, 0.0, 0.0, 0.0, 0.0, 0.0, 0.0, 0.0, 0.0, 0.0, 0.0, 0.0, 0.0, 0.0, 0.0, 0.0, 0.0, 0.0, 0.0, 0.0, 0.0, 0.0, 0.0, 0.0, 0.0, 0.0, 0.0, 0.0, 0.0, 0.0, 0.0, 0.0, 0.0, 0.0, 0.0, 0.0, 0.0, 0.0, 0.0, 0.0, 0.0, 0.0, 0.0, 0.0, 0.0, 0.0, 0.0, 0.0, 0.0, 0.0, 0.0, 0.0, 0.0, 0.0, 0.0, 0.0, 0.0, 0.0, 0.0, 0.0, 0.0, 0.0, 0.0, 0.0, 0.0, 0.0, 0.0, 0.0, 0.0, 0.0, 0.0, 0.0, 0.0, 0.0, 0.0, 0.0, 0.0, 0.0, 0.0, 0.0, 0.0, 0.0, 0.0, 0.0, 0.0, 0.0, 0.0, 0.0, 0.0, 0.0, 0.0, 0.0, 0.0, 0.0, 0.0, 0.0, 0.0, 0.0, 0.0, 0.0, 0.0, 0.0, 0.0, 0.0, 0.0, 0.0, 0.0, 0.0, 0.0, 0.0, 0.0, 0.0, 0.0, 0.0, 0.0, 0.0, 0.0, 0.0, 0.0, 0.0, 0.0, 0.0, 0.0, 0.0, 0.0, 0.0, 0.0, 0.0, 0.0, 0.0, 0.0, 0.0, 0.0, 0.0, 0.0, 0.0, 0.0, 0.0, 0.0, 0.0, 0.0, 0.0, 0.0, 0.0, 0.0, 0.0, 0.0, 0.0, 0.0, 0.0, 0.0, 0.0, 0.0, 0.0, 0.0, 0.0, 0.0, 0.0, 0.0, 0.0, 0.0, 0.0, 0.0, 0.0, 0.0, 0.0, 0.0, 0.0, 0.0, 0.0, 0.0, 0.0, 0.0, 0.0, 0.0, 0.0, 0.0, 0.0, 0.0, 0.0, 0.0, 0.0, 0.0, 0.0, 0.0, 0.0, 0.0, 0.0, 0.0, 0.0, 0.0, 0.0, 0.0, 0.0, 0.0, 0.0, 0.0, 0.0, 0.0, 0.0, 0.0, 0.0, 0.0, 0.0, 0.0, 0.0, 0.0, 0.0, 0.0, 0.0, 0.0, 0.0, 0.0, 0.0, 0.0, 0.0, 0.0, 0.0, 0.0, 0.0, 0.0, 0.0, 0.0, 0.0, 0.0, 0.0, 0.0, 0.0, 0.0, 0.0, 0.0, 0.0, 0.0, 0.0, 0.0, 0.0, 0.0, 0.0, 0.0, 0.0, 0.0, 0.0, 0.0, 0.0, 0.0, 0.0, 0.0, 0.0, 0.0, 0.0, 0.0, 0.0, 0.0, 0.0, 0.0, 0.0, 0.0, 0.0, 0.0, 0.0, 0.0, 0.0, 0.0, 0.0, 0.0, 0.0, 0.0, 0.0, 0.0, 0.0, 0.0, 0.0, 0.0, 0.0, 0.0, 0.0, 0.0, 0.0, 0.0, 0.0, 0.0, 0.0, 0.0, 0.0, 0.0, 0.0, 0.0, 0.0, 0.0, 0.0, 0.0, 0.0, 0.0, 0.0, 0.0, 0.0, 0.0, 0.0, 0.0, 0.0, 0.0, 0.0, 0.0, 0.0, 0.0, 0.0, 0.0, 0.0, 0.0, 0.0, 0.0, 0.0, 0.0, 0.0, 0.0, 0.0, 0.0, 0.0, 0.0, 0.0, 0.0, 0.0, 0.0, 0.0, 0.0, 0.0, 0.0, 0.0, 0.0, 0.0, 0.0, 0.0, 0.0, 0.0, 0.0, 0.0, 0.0, 0.0, 0.0, 0.0, 0.0, 0.0, 0.0, 0.0, 0.0, 0.0, 0.0, 0.0, 0.0, 0.0, 0.0, 0.0, 0.0, 0.0, 0.0, 0.0, 0.0, 0.0, 0.0, 0.0, 0.0, 0.0, 0.0, 0.0, 0.0, 0.0, 0.0, 0.0, 0.0, 0.0, 0.0, 0.0, 0.0, 0.0, 0.0, 0.0, 0.0, 0.0, 0.0, 0.0, 0.0, 0.0, 0.0, 0.0, 0.0, 0.0, 0.0, 0.0, 0.0, 0.0, 0.0, 0.0, 0.0, 0.0, 0.0, 0.0, 0.0, 0.0, 0.0, 0.0, 0.0, 0.0, 0.0, 0.0, 0.0, 0.0, 0.0, 0.0, 0.0, 0.0, 0.0, 0.0, 0.0, 0.0, 0.0, 0.0, 0.0, 0.0, 0.0, 0.0, 0.0, 0.0, 0.0, 0.0, 0.0, 0.0, 0.0, 0.0, 0.0, 0.0, 0.0, 0.0, 0.0, 0.0, 0.0, 0.0, 0.0, 0.0, 0.0, 0.0, 0.0, 0.0, 0.0, 0.0, 0.0, 0.0, 0.0, 0.0, 0.0, 0.0, 0.0, 0.0, 0.0, 0.0, 0.0, 0.0, 0.0, 0.0, 0.0, 0.0, 0.0, 0.0, 0.0, 0.0, 0.0, 0.0, 0.0, 0.0, 0.0, 0.0, 0.0, 0.0, 0.0, 0.0, 0.0, 0.0, 0.0, 0.0, 0.0, 0.0, 0.0, 0.0, 0.0, 0.0, 0.0, 0.0, 0.0, 0.0, 0.0, 0.0, 0.0, 0.0, 0.0, 0.0, 0.0, 0.0, 0.0, 0.0, 0.0, 0.0, 0.0, 0.0, 0.0, 0.0, 0.0, 0.0, 0.0, 0.0, 0.0, 0.0, 0.0, 0.0, 0.0, 0.0, 0.0, 0.0, 0.0, 0.0, 0.0, 0.0, 0.0, 0.0, 0.0, 0.0, 0.0, 0.0, 0.0, 0.0, 0.0, 0.0, 0.0, 0.0, 0.0, 0.0, 0.0, 0.0, 0.0, 0.0, 0.0, 0.0, 0.0, 0.0, 0.0, 0.0, 0.0, 0.0, 0.0, 0.0, 0.0, 0.0, 0.0, 0.0, 0.0, 0.0, 0.0, 0.0, 0.0, 0.0, 0.0, 0.0, 0.0, 0.0, 0.0, 0.0, 0.0, 0.0, 0.0, 0.0, 0.0, 0.0, 0.0, 0.0, 0.0, 0.0, 0.0, 0.0, 0.0, 0.0, 0.0, 0.0, 0.0, 0.0, 0.0, 0.0, 0.0, 0.0, 0.0, 0.0, 0.0, 0.0, 0.0, 0.0, 0.0, 0.0, 0.0, 0.0, 0.0, 0.0, 0.0, 0.0, 0.0, 0.0, 0.0, 0.0, 0.0, 0.0, 0.0, 0.0, 0.0, 0.0, 0.0, 0.0, 0.0, 0.0, 0.0, 0.0, 0.0, 0.0, 0.0, 0.0, 0.0, 0.0, 0.0, 0.0, 0.0, 0.0, 0.0, 0.0, 0.0, 0.0, 0.0, 0.0, 0.0, 0.0, 0.0, 0.0, 0.0, 0.0, 0.0, 0.0, 0.0, 0.0, 0.0, 0.0, 0.0, 0.0, 0.0, 0.0, 0.0, 0.0, 0.0, 0.0, 0.0, 0.0, 0.0, 0.0, 0.0, 0.0, 0.0, 0.0, 0.0, 0.0, 0.0, 0.0, 0.0, 0.0, 0.0, 0.0, 0.0, 0.0, 0.0, 0.0, 0.0, 0.0, 0.0, 0.0, 0.0, 0.0, 0.0, 0.0, 0.0, 0.0, 0.0, 0.0, 0.0, 0.0, 0.0, 0.0, 0.0, 0.0, 0.0, 0.0, 0.0, 0.0, 0.0, 0.0, 0.0, 0.0, 0.0, 0.0, 0.0, 0.0, 0.0, 0.0, 0.0, 0.0, 0.0, 0.0, 0.0, 0.0, 0.0, 0.0, 0.0, 0.0, 0.0, 0.0, 0.0, 0.0, 0.0, 0.0, 0.0, 0.0, 0.0, 0.0, 0.0, 0.0, 0.0, 0.0, 0.0, 0.0, 0.0, 0.0, 0.0, 0.0, 0.0, 0.0, 0.0, 0.0, 0.0, 0.0, 0.0, 0.0, 0.0, 0.0, 0.0, 0.0, 0.0, 0.0, 0.0, 0.0, 0.0, 0.0, 0.0, 0.0, 0.0, 0.0, 0.0, 0.0, 0.0, 0.0, 0.0, 0.0, 0.0, 0.0, 0.0, 0.0, 0.0, 0.0, 0.0, 0.0, 0.0, 0.0, 0.0, 0.0, 0.0, 0.0, 0.0, 0.0, 0.0, 0.0, 0.0, 0.0, 0.0, 0.0, 0.0, 0.0, 0.0, 0.0, 0.0, 0.0, 0.0, 0.0, 0.0, 0.0, 0.0, 0.0, 0.0, 0.0, 0.0, 0.0, 0.0, 0.0, 0.0, 0.0, 0.0, 0.0, 0.0, 0.0, 0.0, 0.0, 0.0, 0.0, 0.0, 0.0, 0.0, 0.0, 0.0, 0.0, 0.0, 0.0, 0.0, 0.0, 0.0, 0.0, 0.0, 0.0, 0.0, 0.0, 0.0, 0.0, 0.0, 0.0, 0.0, 0.0, 0.0, 0.0, 0.0, 0.0, 0.0, 0.0, 0.0, 0.0, 0.0, 0.0, 0.0, 0.0, 0.0, 0.0, 0.0, 0.0, 0.0, 0.0, 0.0, 0.0, 0.0, 0.0, 0.0, 0.0, 0.0, 0.0, 0.0, 0.0, 0.0, 0.0, 0.0, 0.0, 0.0, 0.0, 0.0, 0.0, 0.0, 0.0, 0.0, 0.0, 0.0, 0.0, 0.0, 0.0, 0.0, 0.0, 0.0, 0.0, 0.0, 0.0, 0.0, 0.0, 0.0, 0.0, 0.0, 0.0, 0.0, 0.0, 0.0, 0.0, 0.0, 0.0, 0.0, 0.0, 0.0, 0.0, 0.0, 0.0, 0.0, 0.0, 0.0, 0.0, 0.0, 0.0, 0.0, 0.0, 0.0, 0.0, 0.0, 0.0, 0.0, 0.0, 0.0, 0.0, 0.0, 0.0, 0.0, 0.0, 0.0, 0.0, 0.0, 0.0, 0.0, 0.0, 0.0, 0.0, 0.0, 0.0, 0.0, 0.0, 0.0, 0.0, 0.0, 0.0, 0.0, 0.0, 0.0, 0.0, 0.0, 0.0, 0.0, 0.0, 0.0, 0.0, 0.0, 0.0, 0.0, 0.0, 0.0, 0.0, 0.0, 0.0, 0.0, 0.0, 0.0, 0.0, 0.0, 0.0, 0.0, 0.0, 0.0, 0.0, 0.0, 0.0, 0.0, 0.0, 0.0, 0.0, 0.0, 0.0, 0.0, 0.0, 0.0, 0.0, 0.0, 0.0, 0.0, 0.0, 0.0, 0.0, 0.0, 0.0, 0.0, 0.0, 0.0, 0.0, 0.0, 0.0, 0.0, 0.0, 0.0, 0.0, 0.0, 0.0, 0.0, 0.0, 0.0, 0.0, 0.0, 0.0, 0.0, 0.0, 0.0, 0.0, 0.0, 0.0, 0.0, 0.0, 0.0, 0.0, 0.0, 0.0, 0.0, 0.0, 0.0, 0.0, 0.0, 0.0, 0.0, 0.0, 0.0, 0.0, 0.0, 0.0, 0.0, 0.0, 0.0, 0.0, 0.0, 0.0, 0.0, 0.0, 0.0, 0.0, 0.0, 0.0, 0.0, 0.0, 0.0, 0.0, 0.0, 0.0, 0.0, 0.0, 0.0, 0.0, 0.0, 0.0, 0.0, 0.0, 0.0, 0.0, 0.0, 0.0, 0.0, 0.0, 0.0, 0.0, 0.0, 0.0, 0.0, 0.0, 0.0, 0.0, 0.0, 0.0, 0.0, 0.0, 0.0, 0.0, 0.0, 0.0, 0.0, 0.0, 0.0, 0.0, 0.0, 0.0, 0.0, 0.0, 0.0, 0.0, 0.0, 0.0, 0.0, 0.0, 0.0, 0.0, 0.0, 0.0, 0.0, 0.0, 0.0, 0.0, 0.0, 0.0, 0.0, 0.0, 0.0, 0.0, 0.0, 0.0, 0.0, 0.0, 0.0, 0.0, 0.0, 0.0, 0.0, 0.0, 0.0, 0.0, 0.0, 0.0, 0.0, 0.0, 0.0, 0.0, 0.0, 0.0, 0.0, 0.0, 0.0, 0.0, 0.0, 0.0, 0.0, 0.0, 0.0, 0.0, 0.0, 0.0, 0.0, 0.0, 0.0, 0.0, 0.0, 0.0, 0.0, 0.0, 0.0, 0.0, 0.0, 0.0, 0.0, 0.0, 0.0, 0.0, 0.0, 0.0, 0.0, 0.0, 0.0, 0.0, 0.0, 0.0, 0.0, 0.0, 0.0, 0.0, 0.0, 0.0, 0.0, 0.0, 0.0, 0.0, 0.0, 0.0, 0.0, 0.0, 0.0, 0.0, 0.0, 0.0, 0.0, 0.0, 0.0, 0.0, 0.0, 0.0, 0.0, 0.0, 0.0, 0.0, 0.0, 0.0, 0.0, 0.0, 0.0, 0.0, 0.0, 0.0, 0.0, 0.0, 0.0, 0.0, 0.0, 0.0, 0.0, 0.0, 0.0, 0.0, 0.0, 0.0, 0.0, 0.0, 0.0, 0.0, 0.0, 0.0, 0.0, 0.0, 0.0, 0.0, 0.0, 0.0, 0.0, 0.0, 0.0, 0.0, 0.0, 0.0, 0.0, 0.0, 0.0, 0.0, 0.0, 0.0, 0.0, 0.0, 0.0, 0.0, 0.0, 0.0, 0.0, 0.0, 0.0, 0.0, 0.0, 0.0, 0.0, 0.0, 0.0, 0.0, 0.0, 0.0, 0.0, 0.0, 0.0, 0.0, 0.0, 0.0, 0.0, 0.0, 0.0, 0.0, 0.0, 0.0, 0.0, 0.0, 0.0, 0.0, 0.0, 0.0, 0.0, 0.0, 0.0, 0.0, 0.0, 0.0, 0.0, 0.0, 0.0, 0.0, 0.0, 0.0, 0.0, 0.0, 0.0, 0.0, 0.0, 0.0, 0.0, 0.0, 0.0, 0.0, 0.0, 0.0, 0.0, 0.0, 0.0, 0.0, 0.0, 0.0, 0.0, 0.0, 0.0, 0.0, 0.0, 0.0, 0.0, 0.0, 0.0, 0.0, 0.0, 0.0, 0.0, 0.0, 0.0, 0.0, 0.0, 0.0, 0.0, 0.0, 0.0, 0.0, 0.0, 0.0, 0.0, 0.0, 0.0, 0.0, 0.0, 0.0, 0.0, 0.0, 0.0, 0.0, 0.0, 0.0, 0.0, 0.0, 0.0, 0.0, 0.0, 0.0, 0.0, 0.0, 0.0, 0.0, 0.0, 0.0, 0.0, 0.0, 0.0, 0.0, 0.0, 0.0, 0.0, 0.0, 0.0, 0.0, 0.0, 0.0, 0.0, 0.0, 0.0, 0.0, 0.0, 0.0, 0.0, 0.0, 0.0, 0.0, 0.0, 0.0, 0.0, 0.0, 0.0, 0.0, 0.0, 0.0, 0.0, 0.0, 0.0, 0.0, 0.0, 0.0, 0.0, 0.0, 0.0, 0.0, 0.0, 0.0, 0.0, 0.0, 0.0, 0.0, 0.0, 0.0, 0.0, 0.0, 0.0, 0.0, 0.0, 0.0, 0.0, 0.0, 0.0, 0.0, 0.0, 0.0, 0.0, 0.0, 0.0, 0.0, 0.0, 0.0, 0.0, 0.0, 0.0, 0.0, 0.0, 0.0, 0.0, 0.0, 0.0, 0.0, 0.0, 0.0, 0.0, 0.0, 0.0, 0.0, 0.0, 0.0, 0.0, 0.0, 0.0, 0.0, 0.0, 0.0, 0.0, 0.0, 0.0, 0.0, 0.0, 0.0, 0.0, 0.0, 0.0, 0.0, 0.0, 0.0, 0.0, 0.0, 0.0, 0.0, 0.0, 0.0, 0.0, 0.0, 0.0, 0.0, 0.0, 0.0, 0.0, 0.0, 0.0, 0.0, 0.0, 0.0, 0.0, 0.0, 0.0, 0.0, 0.0, 0.0, 0.0, 0.0, 0.0, 0.0, 0.0, 0.0, 0.0, 0.0, 0.0, 0.0, 0.0, 0.0, 0.0, 0.0, 0.0, 0.0, 0.0, 0.0, 0.0, 0.0, 0.0, 0.0, 0.0, 0.0, 0.0, 0.0, 0.0, 0.0, 0.0, 0.0, 0.0, 0.0, 0.0, 0.0, 0.0, 0.0, 0.0, 0.0, 0.0, 0.0, 0.0, 0.0, 0.0, 0.0, 0.0, 0.0, 0.0, 0.0, 0.0, 0.0, 0.0, 0.0, 0.0, 0.0, 0.0, 0.0, 0.0, 0.0, 0.0, 0.0, 0.0, 0.0, 0.0, 0.0, 0.0, 0.0, 0.0, 0.0, 0.0, 0.0, 0.0, 0.0, 0.0, 0.0, 0.0, 0.0, 0.0, 0.0, 0.0, 0.0, 0.0, 0.0, 0.0, 0.0, 0.0, 0.0, 0.0, 0.0, 0.0, 0.0, 0.0, 0.0, 0.0, 0.0, 0.0, 0.0, 0.0, 0.0, 0.0, 0.0, 0.0, 0.0, 0.0, 0.0, 0.0, 0.0, 0.0, 0.0, 0.0, 0.0, 0.0, 0.0, 0.0, 0.0, 0.0, 0.0, 0.0, 0.0, 0.0, 0.0, 0.0, 0.0, 0.0, 0.0, 0.0, 0.0, 0.0, 0.0, 0.0, 0.0, 0.0, 0.0, 0.0, 0.0, 0.0, 0.0, 0.0, 0.0, 0.0, 0.0, 0.0, 0.0, 0.0, 0.0, 0.0, 0.0, 0.0, 0.0, 0.0, 0.0, 0.0, 0.0, 0.0, 0.0, 0.0, 0.0, 0.0, 0.0, 0.0, 0.0, 0.0, 0.0, 0.0, 0.0, 0.0, 0.0, 0.0, 0.0, 0.0, 0.0, 0.0, 0.0, 0.0, 0.0, 0.0, 0.0, 0.0, 0.0, 0.0, 0.0, 0.0, 0.0, 0.0, 0.0, 0.0, 0.0, 0.0, 0.0, 0.0, 0.0, 0.0, 0.0, 0.0, 0.0, 0.0, 0.0, 0.0, 0.0, 0.0, 0.0, 0.0, 0.0, 0.0, 0.0, 0.0, 0.0, 0.0, 0.0, 0.0, 0.0, 0.0, 0.0, 0.0, 0.0, 0.0, 0.0, 0.0, 0.0, 0.0, 0.0, 0.0, 0.0, 0.0, 0.0, 0.0, 0.0, 0.0, 0.0, 0.0, 0.0, 0.0, 0.0, 0.0, 0.0, 0.0, 0.0, 0.0, 0.0, 0.0, 0.0, 0.0, 0.0, 0.0, 0.0, 0.0, 0.0, 0.0, 0.0, 0.0, 0.0, 0.0, 0.0, 0.0, 0.0, 0.0, 0.0, 0.0, 0.0, 0.0, 0.0, 0.0, 0.0, 0.0, 0.0, 0.0, 0.0, 0.0, 0.0, 0.0, 0.0, 0.0, 0.0, 0.0, 0.0, 0.0, 0.0, 0.0, 0.0, 0.0, 0.0, 0.0, 0.0, 0.0, 0.0, 0.0, 0.0, 0.0, 0.0, 0.0, 0.0, 0.0, 0.0, 0.0, 0.0, 0.0, 0.0, 0.0, 0.0, 0.0, 0.0, 0.0, 0.0, 0.0, 0.0, 0.0, 0.0, 0.0, 0.0, 0.0, 0.0, 0.0, 0.0, 0.0, 0.0, 0.0, 0.0, 0.0, 0.0, 0.0, 0.0, 0.0, 0.0, 0.0, 0.0, 0.0, 0.0, 0.0, 0.0, 0.0, 0.0, 0.0, 0.0, 0.0, 0.0, 0.0, 0.0, 0.0, 0.0, 0.0, 0.0, 0.0, 0.0, 0.0, 0.0, 0.0, 0.0, 0.0, 0.0, 0.0, 0.0, 0.0, 0.0, 0.0, 0.0, 0.0, 0.0, 0.0, 0.0, 0.0, 0.0, 0.0, 0.0, 0.0, 0.0, 0.0, 0.0, 0.0, 0.0, 0.0, 0.0, 0.0, 0.0, 0.0, 0.0, 0.0, 0.0, 0.0, 0.0, 0.0, 0.0, 0.0, 0.0, 0.0, 0.0, 0.0, 0.0, 0.0, 0.0, 0.0, 0.0, 0.0, 0.0, 0.0, 0.0, 0.0, 0.0, 0.0, 0.0, 0.0, 0.0, 0.0, 0.0, 0.0, 0.0, 0.0, 0.0, 0.0, 0.0, 0.0, 0.0, 0.0, 0.0, 0.0, 0.0, 0.0, 0.0, 0.0, 0.0, 0.0, 0.0, 0.0, 0.0, 0.0, 0.0, 0.0, 0.0, 0.0, 0.0, 0.0, 0.0, 0.0, 0.0, 0.0, 0.0, 0.0, 0.0, 0.0, 0.0, 0.0, 0.0, 0.0, 0.0, 0.0, 0.0, 0.0, 0.0, 0.0, 0.0, 0.0, 0.0, 0.0, 0.0, 0.0, 0.0, 0.0, 0.0, 0.0, 0.0, 0.0, 0.0, 0.0, 0.0, 0.0, 0.0, 0.0, 0.0, 0.0, 0.0, 0.0, 0.0, 0.0, 0.0, 0.0, 0.0, 0.0, 0.0, 0.0, 0.0, 0.0, 0.0, 0.0, 0.0, 0.0, 0.0, 0.0, 0.0, 0.0, 0.0, 0.0, 0.0, 0.0, 0.0, 0.0, 0.0, 0.0, 0.0, 0.0, 0.0, 0.0, 0.0, 0.0, 0.0, 0.0, 0.0, 0.0, 0.0, 0.0, 0.0, 0.0, 0.0, 0.0, 0.0, 0.0, 0.0, 0.0, 0.0, 0.0, 0.0, 0.0, 0.0, 0.0, 0.0, 0.0, 0.0, 0.0, 0.0, 0.0, 0.0, 0.0, 0.0, 0.0, 0.0, 0.0, 0.0, 0.0, 0.0, 0.0, 0.0, 0.0, 0.0, 0.0, 0.0, 0.0, 0.0, 0.0, 0.0, 0.0, 0.0, 0.0, 0.0, 0.0, 0.0, 0.0, 0.0, 0.0, 0.0, 0.0, 0.0, 0.0, 0.0, 0.0, 0.0, 0.0, 0.0, 0.0, 0.0, 0.0, 0.0, 0.0, 0.0, 0.0, 0.0, 0.0, 0.0, 0.0, 0.0, 0.0, 0.0, 0.0, 0.0, 0.0, 0.0, 0.0, 0.0, 0.0, 0.0, 0.0, 0.0, 0.0, 0.0, 0.0, 0.0, 0.0, 0.0, 0.0, 0.0, 0.0, 0.0, 0.0, 0.0, 0.0, 0.0, 0.0, 0.0, 0.0, 0.0, 0.0, 0.0, 0.0, 0.0, 0.0, 0.0, 0.0, 0.0, 0.0, 0.0, 0.0, 0.0, 0.0, 0.0, 0.0, 0.0, 0.0, 0.0, 0.0, 0.0, 0.0, 0.0, 0.0, 0.0, 0.0, 0.0, 0.0, 0.0, 0.0, 0.0, 0.0, 0.0, 0.0, 0.0, 0.0, 0.0, 0.0, 0.0, 0.0, 0.0, 0.0, 0.0, 0.0, 0.0, 0.0, 0.0, 0.0, 0.0, 0.0, 0.0, 0.0, 0.0, 0.0, 0.0, 0.0, 0.0, 0.0, 0.0, 0.0, 0.0, 0.0, 0.0, 0.0, 0.0, 0.0, 0.0, 0.0, 0.0, 0.0, 0.0, 0.0, 0.0, 0.0, 0.0, 0.0, 0.0, 0.0, 0.0, 0.0, 0.0, 0.0, 0.0, 0.0, 0.0, 0.0, 0.0, 0.0, 0.0, 0.0, 0.0, 0.0, 0.0, 0.0, 0.0, 0.0, 0.0, 0.0, 0.0, 0.0, 0.0, 0.0, 0.0, 0.0, 0.0, 0.0, 0.0, 0.0, 0.0, 0.0, 0.0, 0.0, 0.0, 0.0, 0.0, 0.0, 0.0, 0.0, 0.0, 0.0, 0.0, 0.0, 0.0, 0.0, 0.0, 0.0, 0.0, 0.0, 0.0, 0.0, 0.0, 0.0, 0.0, 0.0, 0.0, 0.0, 0.0, 0.0, 0.0, 0.0, 0.0, 0.0, 0.0, 0.0, 0.0, 0.0, 0.0, 0.0, 0.0, 0.0, 0.0, 0.0, 0.0, 0.0, 0.0, 0.0, 0.0, 0.0, 0.0, 0.0, 0.0, 0.0, 0.0, 0.0, 0.0, 0.0, 0.0, 0.0, 0.0, 0.0, 0.0, 0.0, 0.0, 0.0, 0.0, 0.0, 0.0, 0.0, 0.0, 0.0, 0.0, 0.0, 0.0, 0.0, 0.0, 0.0, 0.0, 0.0, 0.0, 0.0, 0.0, 0.0, 0.0, 0.0, 0.0, 0.0, 0.0, 0.0, 0.0, 0.0, 0.0, 0.0, 0.0, 0.0, 0.0, 0.0, 0.0, 0.0, 0.0, 0.0, 0.0, 0.0, 0.0, 0.0, 0.0, 0.0, 0.0, 0.0, 0.0, 0.0, 0.0, 0.0, 0.0, 0.0, 0.0, 0.0, 0.0, 0.0, 0.0, 0.0, 0.0, 0.0, 0.0, 0.0, 0.0, 0.0, 0.0, 0.0, 0.0, 0.0, 0.0, 0.0, 0.0, 0.0, 0.0, 0.0, 0.0, 0.0, 0.0, 0.0, 0.0, 0.0, 0.0, 0.0, 0.0, 0.0, 0.0, 0.0, 0.0, 0.0, 0.0, 0.0, 0.0, 0.0, 0.0, 0.0, 0.0, 0.0, 0.0, 0.0, 0.0, 0.0, 0.0, 0.0, 0.0, 0.0, 0.0, 0.0, 0.0, 0.0, 0.0, 0.0, 0.0, 0.0, 0.0, 0.0, 0.0, 0.0, 0.0, 0.0, 0.0, 0.0, 0.0, 0.0, 0.0, 0.0, 0.0, 0.0, 0.0, 0.0, 0.0, 0.0, 0.0, 0.0, 0.0, 0.0, 0.0, 0.0, 0.0, 0.0, 0.0, 0.0, 0.0, 0.0, 0.0, 0.0, 0.0, 0.0, 0.0, 0.0, 0.0, 0.0, 0.0, 0.0, 0.0, 0.0, 0.0, 0.0, 0.0, 0.0, 0.0, 0.0, 0.0, 0.0, 0.0, 0.0, 0.0, 0.0, 0.0, 0.0, 0.0, 0.0, 0.0, 0.0, 0.0, 0.0, 0.0, 0.0, 0.0, 0.0, 0.0, 0.0, 0.0, 0.0, 0.0, 0.0, 0.0, 0.0, 0.0, 0.0, 0.0, 0.0, 0.0, 0.0, 0.0, 0.0, 0.0, 0.0, 0.0, 0.0, 0.0, 0.0, 0.0, 0.0, 0.0, 0.0, 0.0, 0.0, 0.0, 0.0, 0.0, 0.0, 0.0, 0.0, 0.0, 0.0, 0.0, 0.0, 0.0, 0.0, 0.0, 0.0, 0.0, 0.0, 0.0, 0.0, 0.0, 0.0, 0.0, 0.0, 0.0, 0.0, 0.0, 0.0, 0.0, 0.0, 0.0, 0.0, 0.0, 0.0, 0.0, 0.0, 0.0, 0.0, 0.0, 0.0, 0.0, 0.0, 0.0, 0.0, 0.0, 0.0, 0.0, 0.0, 0.0, 0.0, 0.0, 0.0, 0.0, 0.0, 0.0, 0.0, 0.0, 0.0, 0.0, 0.0, 0.0, 0.0, 0.0, 0.0, 0.0, 0.0, 0.0, 0.0, 0.0, 0.0, 0.0, 0.0, 0.0, 0.0, 0.0, 0.0, 0.0, 0.0, 0.0, 0.0, 0.0, 0.0, 0.0, 0.0, 0.0, 0.0, 0.0, 0.0, 0.0, 0.0, 0.0, 0.0, 0.0, 0.0, 0.0, 0.0, 0.0, 0.0, 0.0, 0.0, 0.0, 0.0, 0.0, 0.0, 0.0, 0.0, 0.0, 0.0, 0.0, 0.0, 0.0, 0.0, 0.0, 0.0, 0.0, 0.0, 0.0, 0.0, 0.0, 0.0, 0.0, 0.0, 0.0, 0.0, 0.0, 0.0, 0.0, 0.0, 0.0, 0.0, 0.0, 0.0, 0.0, 0.0, 0.0, 0.0, 0.0, 0.0, 0.0, 0.0, 0.0, 0.0, 0.0, 0.0, 0.0, 0.0, 0.0, 0.0, 0.0, 0.0, 0.0, 0.0, 0.0, 0.0, 0.0, 0.0, 0.0, 0.0, 0.0, 0.0, 0.0, 0.0, 0.0, 0.0, 0.0, 0.0, 0.0, 0.0, 0.0, 0.0, 0.0, 0.0, 0.0, 0.0, 0.0, 0.0, 0.0, 0.0, 0.0, 0.0, 0.0, 0.0, 0.0, 0.0, 0.0, 0.0, 0.0, 0.0, 0.0, 0.0, 0.0, 0.0, 0.0, 0.0, 0.0, 0.0, 0.0, 0.0, 0.0, 0.0, 0.0, 0.0, 0.0, 0.0, 0.0, 0.0, 0.0, 0.0, 0.0, 0.0, 0.0, 0.0, 0.0, 0.0, 0.0, 0.0, 0.0, 0.0, 0.0, 0.0, 0.0, 0.0, 0.0, 0.0, 0.0, 0.0, 0.0, 0.0, 0.0, 0.0, 0.0, 0.0, 0.0, 0.0, 0.0, 0.0, 0.0, 0.0, 0.0, 0.0, 0.0, 0.0, 0.0, 0.0, 0.0, 0.0, 0.0, 0.0, 0.0, 0.0, 0.0, 0.0, 0.0, 0.0, 0.0, 0.0, 0.0, 0.0, 0.0, 0.0, 0.0, 0.0, 0.0, 0.0, 0.0, 0.0, 0.0, 0.0, 0.0, 0.0, 0.0, 0.0, 0.0, 0.0, 0.0, 0.0, 0.0, 0.0, 0.0, 0.0, 0.0, 0.0, 0.0, 0.0, 0.0, 0.0, 0.0, 0.0, 0.0, 0.0, 0.0, 0.0, 0.0, 0.0, 0.0, 0.0, 0.0, 0.0, 0.0, 0.0, 0.0, 0.0, 0.0, 0.0, 0.0, 0.0, 0.0, 0.0, 0.0, 0.0, 0.0, 0.0, 0.0, 0.0, 0.0, 0.0, 0.0, 0.0, 0.0, 0.0, 0.0, 0.0, 0.0, 0.0, 0.0, 0.0, 0.0, 0.0, 0.0, 0.0, 0.0, 0.0, 0.0, 0.0, 0.0, 0.0, 0.0, 0.0, 0.0, 0.0, 0.0, 0.0, 0.0, 0.0, 0.0, 0.0, 0.0, 0.0, 0.0, 0.0, 0.0, 0.0, 0.0, 0.0, 0.0, 0.0, 0.0, 0.0, 0.0, 0.0, 0.0, 0.0, 0.0, 0.0, 0.0, 0.0, 0.0, 0.0, 0.0, 0.0, 0.0, 0.0, 0.0, 0.0, 0.0, 0.0, 0.0, 0.0, 0.0, 0.0, 0.0, 0.0, 0.0, 0.0, 0.0, 0.0, 0.0, 0.0, 0.0, 0.0, 0.0, 0.0, 0.0, 0.0, 0.0, 0.0, 0.0, 0.0, 0.0, 0.0, 0.0, 0.0, 0.0, 0.0, 0.0, 0.0, 0.0, 0.0, 0.0, 0.0, 0.0, 0.0, 0.0, 0.0, 0.0, 0.0, 0.0, 0.0, 0.0, 0.0, 0.0, 0.0, 0.0, 0.0, 0.0, 0.0, 0.0, 0.0, 0.0, 0.0, 0.0, 0.0, 0.0, 0.0, 0.0, 0.0, 0.0, 0.0, 0.0, 0.0, 0.0, 0.0, 0.0, 0.0, 0.0, 0.0, 0.0, 0.0, 0.0, 0.0, 0.0, 0.0, 0.0, 0.0, 0.0, 0.0, 0.0, 0.0, 0.0, 0.0, 0.0, 0.0, 0.0, 0.0, 0.0, 0.0, 0.0, 0.0, 0.0, 0.0, 0.0, 0.0, 0.0, 0.0, 0.0, 0.0, 0.0, 0.0, 0.0, 0.0, 0.0, 0.0, 0.0, 0.0, 0.0, 0.0, 0.0, 0.0, 0.0, 0.0, 0.0, 0.0, 0.0, 0.0, 0.0, 0.0, 0.0, 0.0, 0.0, 0.0, 0.0, 0.0, 0.0])
me_circle_001.update()

# ---- objects
ob_1_8_1_9_270_86 = bpy.data.objects.new('1.8_1.9_270_86', me_circle_001)

# ---- transforms, parenting, visibility, modifiers, constraints
ob_1_8_1_9_270_86.location = (0.0, 0.0, 0.0)

# ---- collection membership
col_collection.objects.link(ob_1_8_1_9_270_86)

# ---- scene / render settings (as saved in the file)
scene.frame_start = 1; scene.frame_end = 250; scene.frame_set(1)
scene.render.engine = 'BLENDER_EEVEE_NEXT'
scene.cycles.sampling_pattern = 'TABULATED_SOBOL'
bpy.context.view_layer.update()

# ---- added for rendering (the .blend has no active camera and no usable light): camera, sun
cam_auto = bpy.data.cameras.new('AutoCamera')
cam_auto.lens = 50.0
cam_auto.sensor_width = 36.0
cam_auto.clip_end = 1975.1
ob_auto_camera = bpy.data.objects.new('AutoCamera', cam_auto)
scene.collection.objects.link(ob_auto_camera)
ob_auto_camera.location = (112.542, -135.05, 90.9834)
ob_auto_camera.rotation_euler = (1.09748, -7.21219e-08, 0.694738)
scene.camera = ob_auto_camera
light_auto_sun = bpy.data.lights.new('AutoSun', 'SUN')
light_auto_sun.energy = 3.0
light_auto_sun.angle = 0.0523599
ob_auto_sun = bpy.data.objects.new('AutoSun', light_auto_sun)
scene.collection.objects.link(ob_auto_sun)
ob_auto_sun.rotation_euler = (0.872665, 0.174533, 0.523599)
bpy.context.view_layer.update()

